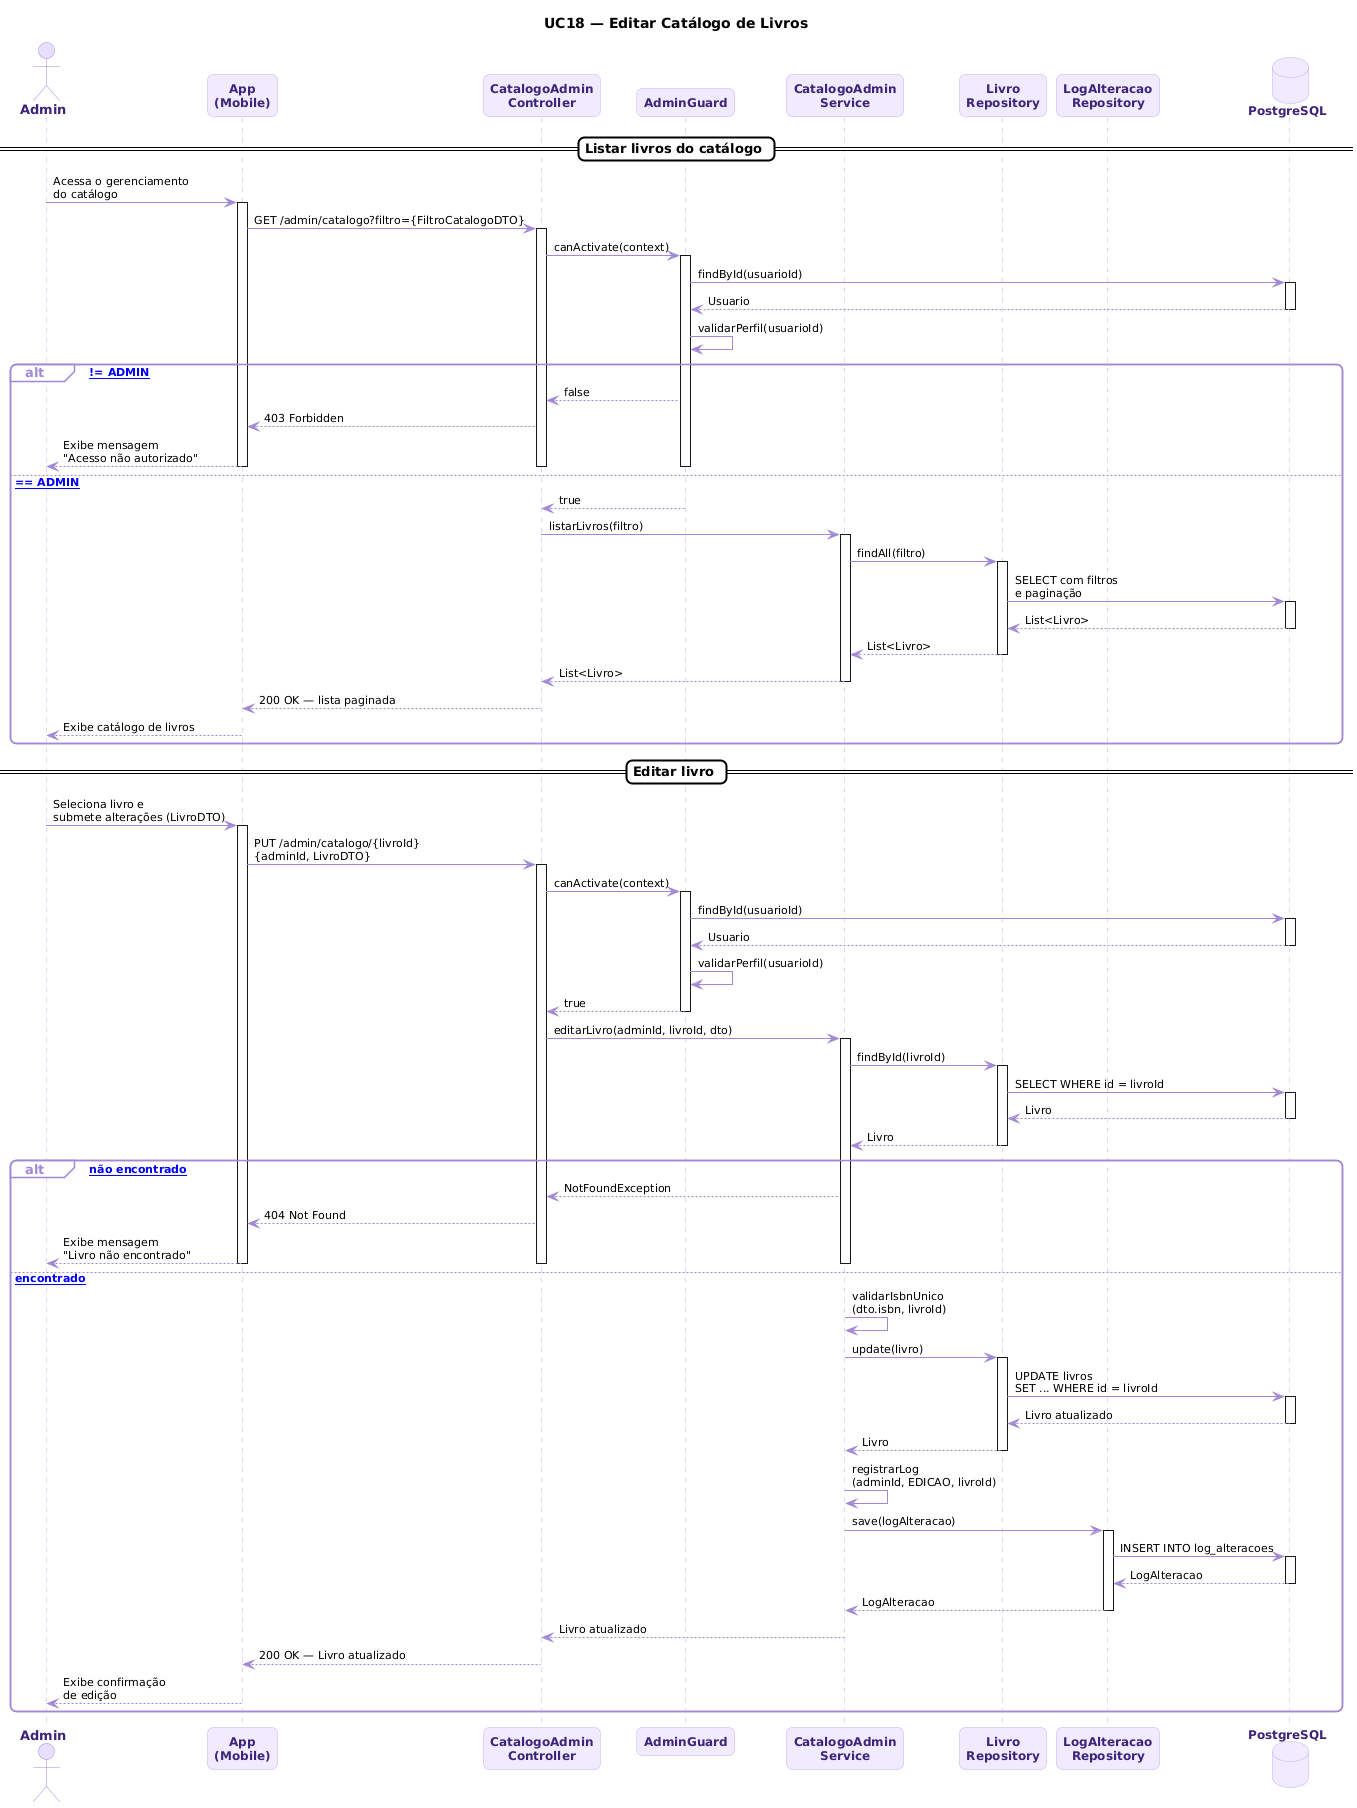

The diagram above was rendered by PlantUML. Its source (embedded in the PNG):
@startuml
skinparam backgroundColor #FFFFFF
skinparam sequenceArrowColor #A389D4
skinparam sequenceArrowFontColor #000000
skinparam sequenceArrowFontSize 11
skinparam participant {
  BackgroundColor #F0EBFF
  BorderColor #C4ADEE
  FontColor #3D2478
  FontSize 12
  FontStyle bold
}
skinparam database {
  BackgroundColor #F0EBFF
  BorderColor #C4ADEE
  FontColor #3D2478
  FontSize 12
  FontStyle bold
}
skinparam actor {
  BackgroundColor #E8DFFF
  BorderColor #A389D4
  FontColor #3D2478
  FontSize 13
  FontStyle bold
}
skinparam sequence {
  LifeLineBorderColor #C4ADEE
  LifeLineBackgroundColor #FFFFFF
  GroupBackgroundColor #FFFFFF
  GroupBorderColor #A389D4
  GroupFontColor #000000
  GroupHeaderFontColor #A389D4
  DividerBackgroundColor #FFFFFF
  DividerBorderColor #000000
  DividerFontColor #000000
  BoxBackgroundColor #FFFFFF
  BoxBorderColor #A389D4
  ActivationBorderColor #7F77DD
  ActivationBackgroundColor #E8DFFF
}
skinparam shadowing false
skinparam roundcorner 12
skinparam noteBorderColor #C4ADEE
skinparam noteBackgroundColor #F0EBFF
skinparam noteFontColor #3D2478

title UC18 — Editar Catálogo de Livros

actor Admin
participant "App\n(Mobile)" as App
participant "CatalogoAdmin\nController" as Controller
participant "AdminGuard" as Guard
participant "CatalogoAdmin\nService" as Service
participant "Livro\nRepository" as LivroRepo
participant "LogAlteracao\nRepository" as LogRepo
database "PostgreSQL" as DB

== Listar livros do catálogo ==

Admin -> App : Acessa o gerenciamento\ndo catálogo
activate App

App -> Controller : GET /admin/catalogo?filtro={FiltroCatalogoDTO}
activate Controller

Controller -> Guard : canActivate(context)
activate Guard

Guard -> DB : findById(usuarioId)
activate DB
DB --> Guard : Usuario
deactivate DB

Guard -> Guard : validarPerfil(usuarioId)

alt [perfil != ADMIN]
  Guard --> Controller : false
  Controller --> App : 403 Forbidden
  App --> Admin : Exibe mensagem\n"Acesso não autorizado"
  deactivate Guard
  deactivate Controller
  deactivate App
else [perfil == ADMIN]
  Guard --> Controller : true
  deactivate Guard

  Controller -> Service : listarLivros(filtro)
  activate Service

  Service -> LivroRepo : findAll(filtro)
  activate LivroRepo

  LivroRepo -> DB : SELECT com filtros\ne paginação
  activate DB
  DB --> LivroRepo : List<Livro>
  deactivate DB

  LivroRepo --> Service : List<Livro>
  deactivate LivroRepo

  Service --> Controller : List<Livro>
  deactivate Service

  Controller --> App : 200 OK — lista paginada
  App --> Admin : Exibe catálogo de livros
end

== Editar livro ==

Admin -> App : Seleciona livro e\nsubmete alterações (LivroDTO)
activate App

App -> Controller : PUT /admin/catalogo/{livroId}\n{adminId, LivroDTO}
activate Controller

Controller -> Guard : canActivate(context)
activate Guard
Guard -> DB : findById(usuarioId)
activate DB
DB --> Guard : Usuario
deactivate DB
Guard -> Guard : validarPerfil(usuarioId)
Guard --> Controller : true
deactivate Guard

Controller -> Service : editarLivro(adminId, livroId, dto)
activate Service

Service -> LivroRepo : findById(livroId)
activate LivroRepo
LivroRepo -> DB : SELECT WHERE id = livroId
activate DB
DB --> LivroRepo : Livro
deactivate DB
LivroRepo --> Service : Livro
deactivate LivroRepo

alt [livro não encontrado]
  Service --> Controller : NotFoundException
  Controller --> App : 404 Not Found
  App --> Admin : Exibe mensagem\n"Livro não encontrado"
  deactivate Service
  deactivate Controller
  deactivate App
else [livro encontrado]

  Service -> Service : validarIsbnUnico\n(dto.isbn, livroId)

  Service -> LivroRepo : update(livro)
  activate LivroRepo
  LivroRepo -> DB : UPDATE livros\nSET ... WHERE id = livroId
  activate DB
  DB --> LivroRepo : Livro atualizado
  deactivate DB
  LivroRepo --> Service : Livro
  deactivate LivroRepo

  Service -> Service : registrarLog\n(adminId, EDICAO, livroId)

  Service -> LogRepo : save(logAlteracao)
  activate LogRepo
  LogRepo -> DB : INSERT INTO log_alteracoes
  activate DB
  DB --> LogRepo : LogAlteracao
  deactivate DB
  LogRepo --> Service : LogAlteracao
  deactivate LogRepo

  Service --> Controller : Livro atualizado
  deactivate Service

  Controller --> App : 200 OK — Livro atualizado
  deactivate Controller

  App --> Admin : Exibe confirmação\nde edição
  deactivate App
end
@enduml